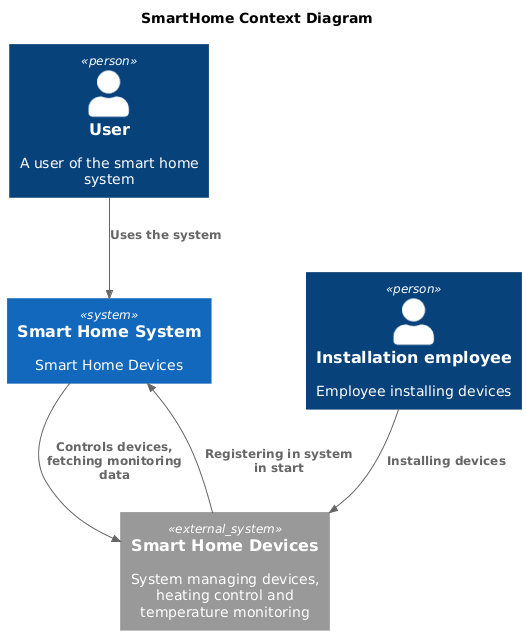

The diagram above was rendered by PlantUML. Its source (embedded in the PNG):
@startuml
title SmartHome Context Diagram

top to bottom direction

!includeurl https://raw.githubusercontent.com/RicardoNiepel/C4-PlantUML/master/C4_Context.puml

Person(user, "User", "A user of the smart home system")
Person(employee, "Installation employee", "Employee installing devices")
System_Ext(SmartHomeDevices, "Smart Home Devices", "System managing devices, heating control and temperature monitoring")
System(SmartHomeSystem, "Smart Home System", "Smart Home Devices")

Rel(user, SmartHomeSystem, "Uses the system")
Rel(employee,SmartHomeDevices,"Installing devices")
Rel(SmartHomeSystem,SmartHomeDevices,"Controls devices, fetching monitoring data")
Rel(SmartHomeDevices,SmartHomeSystem,"Registering in system in start")

@enduml